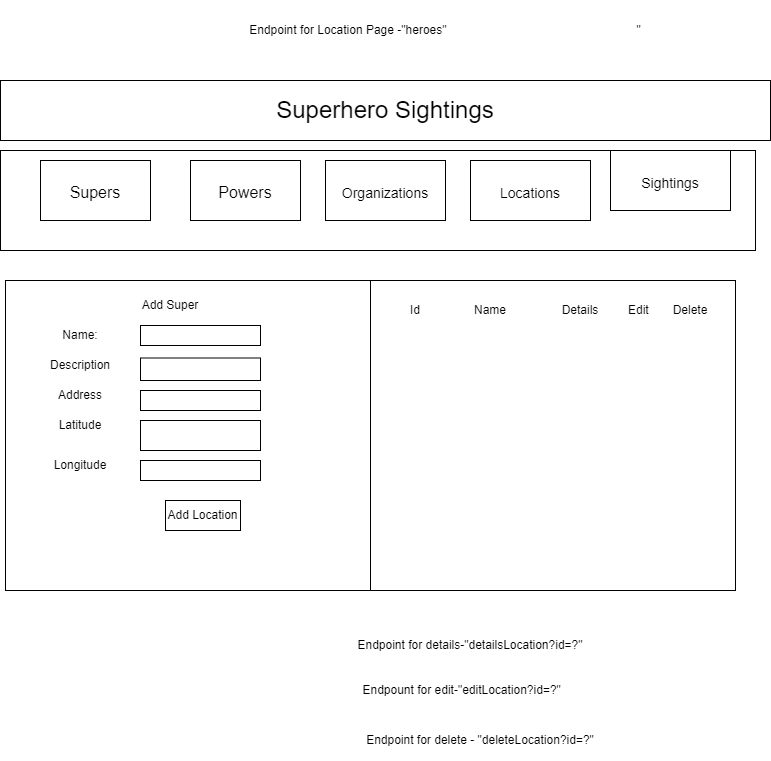

The diagram above was exported from draw.io. Its source (the exported page's mxGraphModel, read from the mxfile embedded in the PNG):
<mxGraphModel dx="1038" dy="481" grid="1" gridSize="10" guides="1" tooltips="1" connect="1" arrows="1" fold="1" page="1" pageScale="1" pageWidth="850" pageHeight="1100" math="0" shadow="0">
  <root>
    <mxCell id="0" />
    <mxCell id="1" parent="0" />
    <mxCell id="yASL-A_gZ1RGksADe7V3-1" value="&lt;font style=&quot;font-size: 24px;&quot;&gt;Superhero Sightings&lt;/font&gt;" style="rounded=0;whiteSpace=wrap;html=1;" vertex="1" parent="1">
      <mxGeometry x="130" y="120" width="770" height="60" as="geometry" />
    </mxCell>
    <mxCell id="yASL-A_gZ1RGksADe7V3-2" value="" style="rounded=0;whiteSpace=wrap;html=1;fontSize=24;" vertex="1" parent="1">
      <mxGeometry x="130" y="190" width="755" height="100" as="geometry" />
    </mxCell>
    <mxCell id="yASL-A_gZ1RGksADe7V3-3" value="&lt;font size=&quot;3&quot;&gt;Supers&lt;/font&gt;" style="rounded=0;whiteSpace=wrap;html=1;fontSize=24;" vertex="1" parent="1">
      <mxGeometry x="170" y="200" width="110" height="60" as="geometry" />
    </mxCell>
    <mxCell id="yASL-A_gZ1RGksADe7V3-4" value="&lt;font size=&quot;3&quot;&gt;Powers&lt;/font&gt;" style="rounded=0;whiteSpace=wrap;html=1;fontSize=24;" vertex="1" parent="1">
      <mxGeometry x="320" y="200" width="110" height="60" as="geometry" />
    </mxCell>
    <mxCell id="yASL-A_gZ1RGksADe7V3-5" value="&lt;font style=&quot;font-size: 14px;&quot;&gt;Organizations&lt;/font&gt;" style="rounded=0;whiteSpace=wrap;html=1;fontSize=24;" vertex="1" parent="1">
      <mxGeometry x="455" y="200" width="120" height="60" as="geometry" />
    </mxCell>
    <mxCell id="yASL-A_gZ1RGksADe7V3-6" value="&lt;font style=&quot;font-size: 14px;&quot;&gt;Locations&lt;/font&gt;" style="rounded=0;whiteSpace=wrap;html=1;fontSize=24;" vertex="1" parent="1">
      <mxGeometry x="600" y="200" width="120" height="60" as="geometry" />
    </mxCell>
    <mxCell id="yASL-A_gZ1RGksADe7V3-7" value="&lt;font style=&quot;font-size: 14px;&quot;&gt;Sightings&lt;/font&gt;" style="rounded=0;whiteSpace=wrap;html=1;fontSize=24;" vertex="1" parent="1">
      <mxGeometry x="740" y="190" width="120" height="60" as="geometry" />
    </mxCell>
    <mxCell id="yASL-A_gZ1RGksADe7V3-8" value="" style="rounded=0;whiteSpace=wrap;html=1;" vertex="1" parent="1">
      <mxGeometry x="135" y="320" width="730" height="310" as="geometry" />
    </mxCell>
    <mxCell id="yASL-A_gZ1RGksADe7V3-9" value="" style="endArrow=none;html=1;rounded=0;entryX=0.5;entryY=0;entryDx=0;entryDy=0;exitX=0.5;exitY=1;exitDx=0;exitDy=0;" edge="1" parent="1" source="yASL-A_gZ1RGksADe7V3-8" target="yASL-A_gZ1RGksADe7V3-8">
      <mxGeometry width="50" height="50" relative="1" as="geometry">
        <mxPoint x="440" y="420" as="sourcePoint" />
        <mxPoint x="490" y="370" as="targetPoint" />
      </mxGeometry>
    </mxCell>
    <mxCell id="yASL-A_gZ1RGksADe7V3-10" value="Add Super" style="text;html=1;strokeColor=none;fillColor=none;align=center;verticalAlign=middle;whiteSpace=wrap;rounded=0;" vertex="1" parent="1">
      <mxGeometry x="270" y="330" width="60" height="30" as="geometry" />
    </mxCell>
    <mxCell id="yASL-A_gZ1RGksADe7V3-11" value="Name:" style="text;html=1;strokeColor=none;fillColor=none;align=center;verticalAlign=middle;whiteSpace=wrap;rounded=0;" vertex="1" parent="1">
      <mxGeometry x="180" y="360" width="60" height="30" as="geometry" />
    </mxCell>
    <mxCell id="yASL-A_gZ1RGksADe7V3-12" value="Description" style="text;html=1;strokeColor=none;fillColor=none;align=center;verticalAlign=middle;whiteSpace=wrap;rounded=0;" vertex="1" parent="1">
      <mxGeometry x="180" y="390" width="60" height="30" as="geometry" />
    </mxCell>
    <mxCell id="yASL-A_gZ1RGksADe7V3-13" value="Address" style="text;html=1;strokeColor=none;fillColor=none;align=center;verticalAlign=middle;whiteSpace=wrap;rounded=0;" vertex="1" parent="1">
      <mxGeometry x="180" y="420" width="60" height="30" as="geometry" />
    </mxCell>
    <mxCell id="yASL-A_gZ1RGksADe7V3-14" value="Latitude" style="text;html=1;strokeColor=none;fillColor=none;align=center;verticalAlign=middle;whiteSpace=wrap;rounded=0;" vertex="1" parent="1">
      <mxGeometry x="180" y="450" width="60" height="30" as="geometry" />
    </mxCell>
    <mxCell id="yASL-A_gZ1RGksADe7V3-15" value="Longitude" style="text;html=1;strokeColor=none;fillColor=none;align=center;verticalAlign=middle;whiteSpace=wrap;rounded=0;" vertex="1" parent="1">
      <mxGeometry x="180" y="490" width="60" height="30" as="geometry" />
    </mxCell>
    <mxCell id="yASL-A_gZ1RGksADe7V3-16" value="" style="rounded=0;whiteSpace=wrap;html=1;" vertex="1" parent="1">
      <mxGeometry x="270" y="365" width="120" height="20" as="geometry" />
    </mxCell>
    <mxCell id="yASL-A_gZ1RGksADe7V3-17" value="" style="rounded=0;whiteSpace=wrap;html=1;" vertex="1" parent="1">
      <mxGeometry x="270" y="397.5" width="120" height="22.5" as="geometry" />
    </mxCell>
    <mxCell id="yASL-A_gZ1RGksADe7V3-18" value="" style="rounded=0;whiteSpace=wrap;html=1;" vertex="1" parent="1">
      <mxGeometry x="270" y="430" width="120" height="20" as="geometry" />
    </mxCell>
    <mxCell id="yASL-A_gZ1RGksADe7V3-19" value="" style="rounded=0;whiteSpace=wrap;html=1;" vertex="1" parent="1">
      <mxGeometry x="270" y="460" width="120" height="30" as="geometry" />
    </mxCell>
    <mxCell id="yASL-A_gZ1RGksADe7V3-20" value="" style="rounded=0;whiteSpace=wrap;html=1;" vertex="1" parent="1">
      <mxGeometry x="270" y="500" width="120" height="20" as="geometry" />
    </mxCell>
    <mxCell id="yASL-A_gZ1RGksADe7V3-21" value="Add Location" style="rounded=0;whiteSpace=wrap;html=1;" vertex="1" parent="1">
      <mxGeometry x="295" y="540" width="75" height="30" as="geometry" />
    </mxCell>
    <mxCell id="yASL-A_gZ1RGksADe7V3-22" value="Id" style="text;html=1;strokeColor=none;fillColor=none;align=center;verticalAlign=middle;whiteSpace=wrap;rounded=0;" vertex="1" parent="1">
      <mxGeometry x="515" y="335" width="60" height="30" as="geometry" />
    </mxCell>
    <mxCell id="yASL-A_gZ1RGksADe7V3-23" value="Name" style="text;html=1;strokeColor=none;fillColor=none;align=center;verticalAlign=middle;whiteSpace=wrap;rounded=0;" vertex="1" parent="1">
      <mxGeometry x="590" y="335" width="60" height="30" as="geometry" />
    </mxCell>
    <mxCell id="yASL-A_gZ1RGksADe7V3-24" value="Details" style="text;html=1;strokeColor=none;fillColor=none;align=center;verticalAlign=middle;whiteSpace=wrap;rounded=0;" vertex="1" parent="1">
      <mxGeometry x="680" y="335" width="60" height="30" as="geometry" />
    </mxCell>
    <mxCell id="yASL-A_gZ1RGksADe7V3-25" value="Edit&amp;nbsp;" style="text;html=1;strokeColor=none;fillColor=none;align=center;verticalAlign=middle;whiteSpace=wrap;rounded=0;" vertex="1" parent="1">
      <mxGeometry x="740" y="335" width="60" height="30" as="geometry" />
    </mxCell>
    <mxCell id="yASL-A_gZ1RGksADe7V3-26" value="Delete" style="text;html=1;strokeColor=none;fillColor=none;align=center;verticalAlign=middle;whiteSpace=wrap;rounded=0;" vertex="1" parent="1">
      <mxGeometry x="790" y="335" width="60" height="30" as="geometry" />
    </mxCell>
    <mxCell id="yASL-A_gZ1RGksADe7V3-27" value="Endpoint for Location Page -&quot;heroes&quot;&amp;nbsp; &amp;nbsp; &amp;nbsp; &amp;nbsp; &amp;nbsp; &amp;nbsp; &amp;nbsp; &amp;nbsp; &amp;nbsp; &amp;nbsp; &amp;nbsp; &amp;nbsp; &amp;nbsp; &amp;nbsp; &amp;nbsp; &amp;nbsp; &amp;nbsp; &amp;nbsp; &amp;nbsp; &amp;nbsp; &amp;nbsp; &amp;nbsp; &amp;nbsp; &amp;nbsp; &amp;nbsp; &amp;nbsp; &amp;nbsp; &amp;nbsp; &amp;nbsp;&quot;" style="text;html=1;strokeColor=none;fillColor=none;align=center;verticalAlign=middle;whiteSpace=wrap;rounded=0;" vertex="1" parent="1">
      <mxGeometry x="250" y="40" width="650" height="60" as="geometry" />
    </mxCell>
    <mxCell id="yASL-A_gZ1RGksADe7V3-28" value="Endpoint for details-&quot;detailsLocation?id=?&quot;" style="text;html=1;strokeColor=none;fillColor=none;align=center;verticalAlign=middle;whiteSpace=wrap;rounded=0;" vertex="1" parent="1">
      <mxGeometry x="430" y="660" width="340" height="50" as="geometry" />
    </mxCell>
    <mxCell id="yASL-A_gZ1RGksADe7V3-29" value="Endpount for edit-&quot;editLocation?id=?&quot;&amp;nbsp;&amp;nbsp;" style="text;html=1;strokeColor=none;fillColor=none;align=center;verticalAlign=middle;whiteSpace=wrap;rounded=0;" vertex="1" parent="1">
      <mxGeometry x="380" y="710" width="430" height="40" as="geometry" />
    </mxCell>
    <mxCell id="yASL-A_gZ1RGksADe7V3-30" value="Endpoint for delete - &quot;deleteLocation?id=?&quot;" style="text;html=1;strokeColor=none;fillColor=none;align=center;verticalAlign=middle;whiteSpace=wrap;rounded=0;" vertex="1" parent="1">
      <mxGeometry x="480" y="760" width="260" height="40" as="geometry" />
    </mxCell>
  </root>
</mxGraphModel>